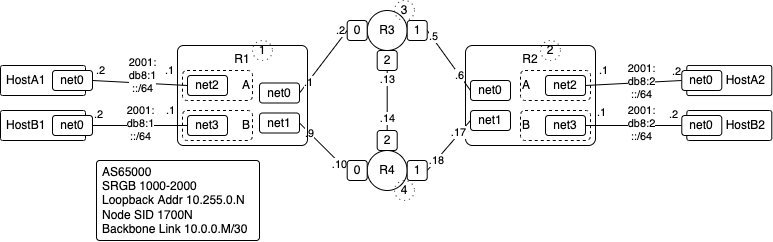

The diagram above was exported from draw.io. Its source (the exported page's mxGraphModel, read from the mxfile embedded in the PNG):
<mxGraphModel dx="1094" dy="745" grid="1" gridSize="10" guides="1" tooltips="1" connect="1" arrows="1" fold="1" page="1" pageScale="1" pageWidth="827" pageHeight="1169" math="0" shadow="0">
  <root>
    <mxCell id="0" />
    <mxCell id="1" parent="0" />
    <mxCell id="22" value="R2" style="rounded=1;whiteSpace=wrap;html=1;verticalAlign=top;fillColor=none;arcSize=7;" parent="1" vertex="1">
      <mxGeometry x="465" y="65" width="130" height="100" as="geometry" />
    </mxCell>
    <mxCell id="20" style="edgeStyle=none;html=1;entryX=0;entryY=0.5;entryDx=0;entryDy=0;endArrow=none;endFill=0;exitX=1;exitY=0.5;exitDx=0;exitDy=0;" parent="1" source="40" target="9" edge="1">
      <mxGeometry relative="1" as="geometry">
        <mxPoint x="273.33333333333326" y="110" as="sourcePoint" />
        <mxPoint x="340" y="60" as="targetPoint" />
      </mxGeometry>
    </mxCell>
    <mxCell id="58" value=".2" style="edgeLabel;html=1;align=center;verticalAlign=middle;resizable=0;points=[];fontColor=default;" parent="20" vertex="1" connectable="0">
      <mxGeometry x="0.7229" y="1" relative="1" as="geometry">
        <mxPoint y="-9" as="offset" />
      </mxGeometry>
    </mxCell>
    <mxCell id="61" value=".1" style="edgeLabel;html=1;align=center;verticalAlign=middle;resizable=0;points=[];fontColor=default;" parent="20" vertex="1" connectable="0">
      <mxGeometry x="-0.6419" relative="1" as="geometry">
        <mxPoint as="offset" />
      </mxGeometry>
    </mxCell>
    <mxCell id="6" value="net0" style="rounded=1;whiteSpace=wrap;html=1;" parent="1" vertex="1">
      <mxGeometry x="470" y="100" width="40" height="20" as="geometry" />
    </mxCell>
    <mxCell id="7" value="net1" style="rounded=1;whiteSpace=wrap;html=1;" parent="1" vertex="1">
      <mxGeometry x="470" y="130" width="40" height="20" as="geometry" />
    </mxCell>
    <mxCell id="8" value="R3" style="ellipse;whiteSpace=wrap;html=1;aspect=fixed;" parent="1" vertex="1">
      <mxGeometry x="366.7" y="30" width="40" height="40" as="geometry" />
    </mxCell>
    <mxCell id="9" value="0" style="rounded=1;whiteSpace=wrap;html=1;" parent="1" vertex="1">
      <mxGeometry x="346.7" y="40" width="20" height="20" as="geometry" />
    </mxCell>
    <mxCell id="21" style="edgeStyle=none;html=1;entryX=0;entryY=0.5;entryDx=0;entryDy=0;endArrow=none;endFill=0;exitX=1;exitY=0.5;exitDx=0;exitDy=0;" parent="1" source="10" target="6" edge="1">
      <mxGeometry relative="1" as="geometry">
        <mxPoint x="480" y="120" as="targetPoint" />
      </mxGeometry>
    </mxCell>
    <mxCell id="59" value=".5" style="edgeLabel;html=1;align=center;verticalAlign=middle;resizable=0;points=[];fontColor=default;" parent="21" vertex="1" connectable="0">
      <mxGeometry x="-0.7763" y="1" relative="1" as="geometry">
        <mxPoint as="offset" />
      </mxGeometry>
    </mxCell>
    <mxCell id="60" value=".6" style="edgeLabel;html=1;align=center;verticalAlign=middle;resizable=0;points=[];fontColor=default;" parent="21" vertex="1" connectable="0">
      <mxGeometry x="0.4935" relative="1" as="geometry">
        <mxPoint as="offset" />
      </mxGeometry>
    </mxCell>
    <mxCell id="10" value="1" style="rounded=1;whiteSpace=wrap;html=1;" parent="1" vertex="1">
      <mxGeometry x="406.7" y="40" width="20" height="20" as="geometry" />
    </mxCell>
    <mxCell id="11" value="2" style="rounded=1;whiteSpace=wrap;html=1;rotation=0;" parent="1" vertex="1">
      <mxGeometry x="376.7" y="70" width="20" height="20" as="geometry" />
    </mxCell>
    <mxCell id="12" value="R4" style="ellipse;whiteSpace=wrap;html=1;aspect=fixed;" parent="1" vertex="1">
      <mxGeometry x="366.7" y="170" width="40" height="40" as="geometry" />
    </mxCell>
    <mxCell id="19" style="edgeStyle=none;html=1;entryX=1;entryY=0.5;entryDx=0;entryDy=0;endArrow=none;endFill=0;exitX=0;exitY=0.5;exitDx=0;exitDy=0;" parent="1" source="13" target="41" edge="1">
      <mxGeometry relative="1" as="geometry">
        <mxPoint x="340" y="207.5" as="sourcePoint" />
        <mxPoint x="280" y="147.5" as="targetPoint" />
      </mxGeometry>
    </mxCell>
    <mxCell id="62" value=".9" style="edgeLabel;html=1;align=center;verticalAlign=middle;resizable=0;points=[];fontColor=default;" parent="19" vertex="1" connectable="0">
      <mxGeometry x="0.5841" relative="1" as="geometry">
        <mxPoint as="offset" />
      </mxGeometry>
    </mxCell>
    <mxCell id="63" value=".10" style="edgeLabel;html=1;align=center;verticalAlign=middle;resizable=0;points=[];fontColor=default;" parent="19" vertex="1" connectable="0">
      <mxGeometry x="-0.7122" y="1" relative="1" as="geometry">
        <mxPoint as="offset" />
      </mxGeometry>
    </mxCell>
    <mxCell id="13" value="0" style="rounded=1;whiteSpace=wrap;html=1;" parent="1" vertex="1">
      <mxGeometry x="346.7" y="180" width="20" height="20" as="geometry" />
    </mxCell>
    <mxCell id="17" style="edgeStyle=none;html=1;exitX=1;exitY=0.5;exitDx=0;exitDy=0;entryX=0;entryY=0.5;entryDx=0;entryDy=0;endArrow=none;endFill=0;" parent="1" source="14" target="7" edge="1">
      <mxGeometry relative="1" as="geometry" />
    </mxCell>
    <mxCell id="66" value=".17" style="edgeLabel;html=1;align=center;verticalAlign=middle;resizable=0;points=[];fontColor=default;" parent="17" vertex="1" connectable="0">
      <mxGeometry x="0.4716" y="2" relative="1" as="geometry">
        <mxPoint as="offset" />
      </mxGeometry>
    </mxCell>
    <mxCell id="67" value=".18" style="edgeLabel;html=1;align=center;verticalAlign=middle;resizable=0;points=[];fontColor=default;" parent="17" vertex="1" connectable="0">
      <mxGeometry x="-0.6072" relative="1" as="geometry">
        <mxPoint as="offset" />
      </mxGeometry>
    </mxCell>
    <mxCell id="14" value="1" style="rounded=1;whiteSpace=wrap;html=1;" parent="1" vertex="1">
      <mxGeometry x="406.7" y="180" width="20" height="20" as="geometry" />
    </mxCell>
    <mxCell id="15" value="2" style="rounded=1;whiteSpace=wrap;html=1;rotation=0;" parent="1" vertex="1">
      <mxGeometry x="376.7" y="150" width="20" height="20" as="geometry" />
    </mxCell>
    <mxCell id="16" value="" style="endArrow=none;html=1;entryX=0.5;entryY=1;entryDx=0;entryDy=0;exitX=0.5;exitY=0;exitDx=0;exitDy=0;" parent="1" source="15" target="11" edge="1">
      <mxGeometry width="50" height="50" relative="1" as="geometry">
        <mxPoint x="396.7" y="120" as="sourcePoint" />
        <mxPoint x="426.7" y="140" as="targetPoint" />
      </mxGeometry>
    </mxCell>
    <mxCell id="64" value=".13" style="edgeLabel;html=1;align=center;verticalAlign=middle;resizable=0;points=[];fontColor=default;" parent="16" vertex="1" connectable="0">
      <mxGeometry x="0.7162" relative="1" as="geometry">
        <mxPoint as="offset" />
      </mxGeometry>
    </mxCell>
    <mxCell id="65" value=".14" style="edgeLabel;html=1;align=center;verticalAlign=middle;resizable=0;points=[];fontColor=default;" parent="16" vertex="1" connectable="0">
      <mxGeometry x="-0.597" relative="1" as="geometry">
        <mxPoint as="offset" />
      </mxGeometry>
    </mxCell>
    <mxCell id="23" value="B" style="rounded=1;html=1;fontColor=default;whiteSpace=wrap;fillColor=none;dashed=1;verticalAlign=middle;align=left;" parent="1" vertex="1">
      <mxGeometry x="520" y="130" width="70" height="30" as="geometry" />
    </mxCell>
    <mxCell id="24" value="net3" style="rounded=1;whiteSpace=wrap;html=1;" parent="1" vertex="1">
      <mxGeometry x="545" y="135" width="40" height="20" as="geometry" />
    </mxCell>
    <mxCell id="27" value="A" style="rounded=1;html=1;fontColor=default;whiteSpace=wrap;fillColor=none;dashed=1;verticalAlign=middle;align=left;" parent="1" vertex="1">
      <mxGeometry x="520" y="90" width="70" height="30" as="geometry" />
    </mxCell>
    <mxCell id="32" style="edgeStyle=none;html=1;entryX=0;entryY=0.5;entryDx=0;entryDy=0;fontColor=default;endArrow=none;endFill=0;exitX=1;exitY=0.5;exitDx=0;exitDy=0;" parent="1" source="28" target="31" edge="1">
      <mxGeometry relative="1" as="geometry" />
    </mxCell>
    <mxCell id="70" value="2001:&lt;br&gt;db8:2&lt;br&gt;::/64" style="edgeLabel;html=1;align=center;verticalAlign=middle;resizable=0;points=[];fontColor=default;" parent="32" vertex="1" connectable="0">
      <mxGeometry x="-0.3449" y="1" relative="1" as="geometry">
        <mxPoint x="24" y="-2" as="offset" />
      </mxGeometry>
    </mxCell>
    <mxCell id="74" value=".2" style="edgeLabel;html=1;align=center;verticalAlign=middle;resizable=0;points=[];fontColor=default;" parent="32" vertex="1" connectable="0">
      <mxGeometry x="0.8205" y="-1" relative="1" as="geometry">
        <mxPoint x="3" y="-11" as="offset" />
      </mxGeometry>
    </mxCell>
    <mxCell id="79" value=".1" style="edgeLabel;html=1;align=center;verticalAlign=middle;resizable=0;points=[];" parent="32" vertex="1" connectable="0">
      <mxGeometry x="-0.6347" y="2" relative="1" as="geometry">
        <mxPoint y="-12" as="offset" />
      </mxGeometry>
    </mxCell>
    <mxCell id="28" value="net2" style="rounded=1;whiteSpace=wrap;html=1;" parent="1" vertex="1">
      <mxGeometry x="545" y="95" width="40" height="20" as="geometry" />
    </mxCell>
    <mxCell id="30" value="HostA2" style="rounded=1;whiteSpace=wrap;html=1;verticalAlign=middle;fillColor=none;arcSize=7;align=right;spacingRight=4;" parent="1" vertex="1">
      <mxGeometry x="686.29" y="85" width="85" height="30" as="geometry" />
    </mxCell>
    <mxCell id="31" value="net0" style="rounded=1;whiteSpace=wrap;html=1;" parent="1" vertex="1">
      <mxGeometry x="681.29" y="90" width="40" height="20" as="geometry" />
    </mxCell>
    <mxCell id="33" value="HostB2" style="rounded=1;whiteSpace=wrap;html=1;verticalAlign=middle;fillColor=none;arcSize=7;align=right;spacingRight=4;" parent="1" vertex="1">
      <mxGeometry x="686.29" y="130" width="85" height="30" as="geometry" />
    </mxCell>
    <mxCell id="38" style="edgeStyle=none;html=1;entryX=1;entryY=0.5;entryDx=0;entryDy=0;fontColor=default;endArrow=none;endFill=0;exitX=0;exitY=0.5;exitDx=0;exitDy=0;" parent="1" source="34" target="24" edge="1">
      <mxGeometry relative="1" as="geometry" />
    </mxCell>
    <mxCell id="71" value="2001:&lt;br&gt;db8:2&lt;br&gt;::/64" style="edgeLabel;html=1;align=center;verticalAlign=middle;resizable=0;points=[];fontColor=default;" parent="38" vertex="1" connectable="0">
      <mxGeometry x="0.2042" y="-2" relative="1" as="geometry">
        <mxPoint x="17" as="offset" />
      </mxGeometry>
    </mxCell>
    <mxCell id="75" value=".2" style="edgeLabel;html=1;align=center;verticalAlign=middle;resizable=0;points=[];fontColor=default;" parent="38" vertex="1" connectable="0">
      <mxGeometry x="-0.7512" relative="1" as="geometry">
        <mxPoint x="3" y="-11" as="offset" />
      </mxGeometry>
    </mxCell>
    <mxCell id="80" value=".1" style="edgeLabel;html=1;align=center;verticalAlign=middle;resizable=0;points=[];" parent="38" vertex="1" connectable="0">
      <mxGeometry x="0.6692" y="-1" relative="1" as="geometry">
        <mxPoint y="-12" as="offset" />
      </mxGeometry>
    </mxCell>
    <mxCell id="34" value="net0" style="rounded=1;whiteSpace=wrap;html=1;" parent="1" vertex="1">
      <mxGeometry x="681.29" y="135" width="40" height="20" as="geometry" />
    </mxCell>
    <mxCell id="39" value="R1" style="rounded=1;whiteSpace=wrap;html=1;verticalAlign=top;fillColor=none;arcSize=6;" parent="1" vertex="1">
      <mxGeometry x="177" y="65" width="130" height="100" as="geometry" />
    </mxCell>
    <mxCell id="40" value="net0" style="rounded=1;whiteSpace=wrap;html=1;" parent="1" vertex="1">
      <mxGeometry x="259" y="102.5" width="40" height="20" as="geometry" />
    </mxCell>
    <mxCell id="41" value="net1" style="rounded=1;whiteSpace=wrap;html=1;" parent="1" vertex="1">
      <mxGeometry x="259" y="132.5" width="40" height="20" as="geometry" />
    </mxCell>
    <mxCell id="42" value="B" style="rounded=1;html=1;fontColor=default;whiteSpace=wrap;fillColor=none;dashed=1;verticalAlign=middle;align=right;" parent="1" vertex="1">
      <mxGeometry x="182" y="130" width="70" height="30" as="geometry" />
    </mxCell>
    <mxCell id="43" value="net3" style="rounded=1;whiteSpace=wrap;html=1;" parent="1" vertex="1">
      <mxGeometry x="187" y="135" width="40" height="20" as="geometry" />
    </mxCell>
    <mxCell id="44" value="A" style="rounded=1;html=1;fontColor=default;whiteSpace=wrap;fillColor=none;dashed=1;verticalAlign=middle;align=right;" parent="1" vertex="1">
      <mxGeometry x="182" y="90" width="70" height="30" as="geometry" />
    </mxCell>
    <mxCell id="45" style="edgeStyle=none;html=1;entryX=1;entryY=0.5;entryDx=0;entryDy=0;fontColor=default;endArrow=none;endFill=0;exitX=0;exitY=0.5;exitDx=0;exitDy=0;" parent="1" source="46" target="48" edge="1">
      <mxGeometry relative="1" as="geometry" />
    </mxCell>
    <mxCell id="68" value="2001:&lt;br&gt;db8:1&lt;br&gt;::/64" style="edgeLabel;html=1;align=center;verticalAlign=middle;resizable=0;points=[];fontColor=default;" parent="45" vertex="1" connectable="0">
      <mxGeometry x="-0.1128" y="-1" relative="1" as="geometry">
        <mxPoint x="-3" y="-7" as="offset" />
      </mxGeometry>
    </mxCell>
    <mxCell id="72" value=".2" style="edgeLabel;html=1;align=center;verticalAlign=middle;resizable=0;points=[];fontColor=default;" parent="45" vertex="1" connectable="0">
      <mxGeometry x="0.7317" y="1" relative="1" as="geometry">
        <mxPoint x="-5" y="-12" as="offset" />
      </mxGeometry>
    </mxCell>
    <mxCell id="77" value=".1" style="edgeLabel;html=1;align=center;verticalAlign=middle;resizable=0;points=[];" parent="45" vertex="1" connectable="0">
      <mxGeometry x="-0.6123" relative="1" as="geometry">
        <mxPoint y="-14" as="offset" />
      </mxGeometry>
    </mxCell>
    <mxCell id="46" value="net2" style="rounded=1;whiteSpace=wrap;html=1;" parent="1" vertex="1">
      <mxGeometry x="187" y="95" width="40" height="20" as="geometry" />
    </mxCell>
    <mxCell id="47" value="HostA1" style="rounded=1;whiteSpace=wrap;html=1;verticalAlign=middle;fillColor=none;arcSize=7;align=left;spacingRight=0;spacingLeft=4;" parent="1" vertex="1">
      <mxGeometry y="85" width="85" height="30" as="geometry" />
    </mxCell>
    <mxCell id="48" value="net0" style="rounded=1;whiteSpace=wrap;html=1;" parent="1" vertex="1">
      <mxGeometry x="52" y="90" width="40" height="20" as="geometry" />
    </mxCell>
    <mxCell id="49" value="HostB1" style="rounded=1;whiteSpace=wrap;html=1;verticalAlign=middle;fillColor=none;arcSize=7;align=left;spacingRight=0;spacingLeft=4;" parent="1" vertex="1">
      <mxGeometry y="130" width="85" height="30" as="geometry" />
    </mxCell>
    <mxCell id="50" style="edgeStyle=none;html=1;entryX=0;entryY=0.5;entryDx=0;entryDy=0;fontColor=default;endArrow=none;endFill=0;exitX=1;exitY=0.5;exitDx=0;exitDy=0;" parent="1" source="51" target="43" edge="1">
      <mxGeometry relative="1" as="geometry" />
    </mxCell>
    <mxCell id="69" value="2001:&lt;br&gt;db8:1&lt;br&gt;::/64" style="edgeLabel;html=1;align=center;verticalAlign=middle;resizable=0;points=[];fontColor=default;" parent="50" vertex="1" connectable="0">
      <mxGeometry x="0.3284" y="1" relative="1" as="geometry">
        <mxPoint x="-15" y="-1" as="offset" />
      </mxGeometry>
    </mxCell>
    <mxCell id="73" value=".2" style="edgeLabel;html=1;align=center;verticalAlign=middle;resizable=0;points=[];fontColor=default;" parent="50" vertex="1" connectable="0">
      <mxGeometry x="-0.7753" y="-1" relative="1" as="geometry">
        <mxPoint x="-5" y="-12" as="offset" />
      </mxGeometry>
    </mxCell>
    <mxCell id="78" value=".1" style="edgeLabel;html=1;align=center;verticalAlign=middle;resizable=0;points=[];" parent="50" vertex="1" connectable="0">
      <mxGeometry x="0.6456" y="2" relative="1" as="geometry">
        <mxPoint y="-13" as="offset" />
      </mxGeometry>
    </mxCell>
    <mxCell id="51" value="net0" style="rounded=1;whiteSpace=wrap;html=1;" parent="1" vertex="1">
      <mxGeometry x="52" y="135" width="40" height="20" as="geometry" />
    </mxCell>
    <mxCell id="52" value="AS65000&lt;br&gt;SRGB 1000-2000&lt;br&gt;Loopback Addr 10.255.0.N&lt;br&gt;Node SID 1700N&lt;br&gt;Backbone Link 10.0.0.M/30" style="rounded=1;whiteSpace=wrap;html=1;fontColor=default;fillColor=none;align=left;spacingLeft=4;arcSize=4;" parent="1" vertex="1">
      <mxGeometry x="96" y="180" width="163" height="80" as="geometry" />
    </mxCell>
    <mxCell id="53" value="1" style="ellipse;whiteSpace=wrap;html=1;aspect=fixed;rounded=1;fontColor=default;fillColor=none;dashed=1;dashPattern=1 4;" parent="1" vertex="1">
      <mxGeometry x="252" y="60" width="20" height="20" as="geometry" />
    </mxCell>
    <mxCell id="54" value="3" style="ellipse;whiteSpace=wrap;html=1;aspect=fixed;rounded=1;fontColor=default;fillColor=none;dashed=1;dashPattern=1 4;" parent="1" vertex="1">
      <mxGeometry x="394" y="20" width="20" height="20" as="geometry" />
    </mxCell>
    <mxCell id="55" value="2" style="ellipse;whiteSpace=wrap;html=1;aspect=fixed;rounded=1;fontColor=default;fillColor=none;dashed=1;dashPattern=1 4;" parent="1" vertex="1">
      <mxGeometry x="540" y="60" width="20" height="20" as="geometry" />
    </mxCell>
    <mxCell id="56" value="4" style="ellipse;whiteSpace=wrap;html=1;aspect=fixed;rounded=1;fontColor=default;fillColor=none;dashed=1;dashPattern=1 4;" parent="1" vertex="1">
      <mxGeometry x="394" y="200" width="20" height="20" as="geometry" />
    </mxCell>
  </root>
</mxGraphModel>